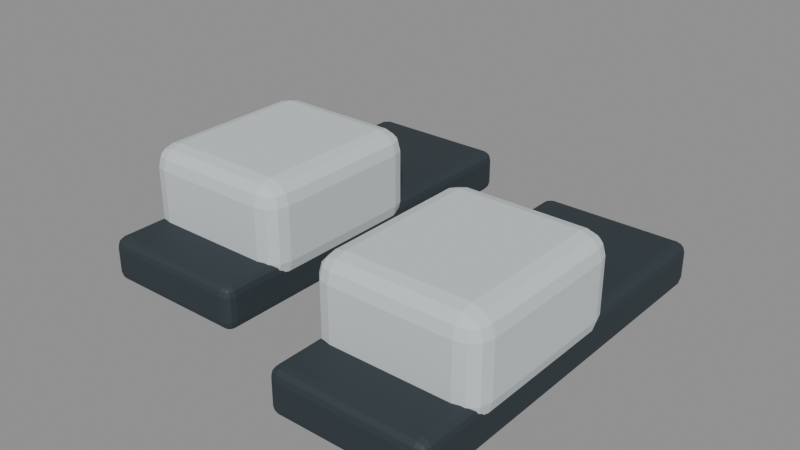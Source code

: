 # Source: S1_Slippers.blend  (saved by Blender 5.2.45; exported with 4.5.12 LTS)
import bpy
from mathutils import Matrix  # noqa: F401  (used for matrix-valued properties, if any)

bpy.ops.wm.read_factory_settings(use_empty=True)
scene = bpy.context.scene
scene.name = 'Scene'

# ---- materials (node trees are filled in below, after node groups)
mat_s1_dark = bpy.data.materials.new('S1_Dark')
mat_s1_dark.diffuse_color = (0.028, 0.041, 0.05, 1.0)
mat_s1_linen = bpy.data.materials.new('S1_Linen')
mat_s1_linen.diffuse_color = (0.6, 0.65, 0.67, 1.0)

# ---- material node trees
mat_s1_dark.use_nodes = True; mat_s1_dark.node_tree.nodes.clear()
_N = mat_s1_dark.node_tree.nodes; _L = mat_s1_dark.node_tree.links
n0 = _N.new('ShaderNodeBsdfPrincipled'); n0.name = 'Principled BSDF'; n0.location = (-200, 100)
n0.inputs[0].default_value = (0.028, 0.041, 0.05, 1.0)
n0.inputs[1].default_value = 0.1
n0.inputs[2].default_value = 0.68
n0.inputs[10].default_value = 0.005
n1 = _N.new('ShaderNodeOutputMaterial'); n1.name = 'Material Output'; n1.location = (200, 100)
_L.new(n0.outputs[0], n1.inputs[0])
n1.is_active_output = True
mat_s1_linen.use_nodes = True; mat_s1_linen.node_tree.nodes.clear()
_N = mat_s1_linen.node_tree.nodes; _L = mat_s1_linen.node_tree.links
n0 = _N.new('ShaderNodeBsdfPrincipled'); n0.name = 'Principled BSDF'; n0.location = (-200, 100)
n0.inputs[0].default_value = (0.6, 0.65, 0.67, 1.0)
n0.inputs[2].default_value = 0.92
n0.inputs[10].default_value = 0.005
n1 = _N.new('ShaderNodeOutputMaterial'); n1.name = 'Material Output'; n1.location = (200, 100)
_L.new(n0.outputs[0], n1.inputs[0])
n1.is_active_output = True

# ---- meshes
me_slippersole = bpy.data.meshes.new('SlipperSole')
me_slippersole.from_pydata([(0.1325, 0.11, 0.001), (0.0375, 0.11, 0.001), (0.0375, -0.13, 0.001), (0.1325, -0.13, 0.001), (0.1325, 0.11, 0.029), (0.0375, 0.11, 0.029), (0.0375, -0.13, 0.029), (0.1325, -0.13, 0.029)], [], [(0, 3, 2, 1), (4, 5, 6, 7), (0, 1, 5, 4), (1, 2, 6, 5), (2, 3, 7, 6), (3, 0, 4, 7)])
_uv = me_slippersole.uv_layers.new(name='UVMap')
_uv.uv.foreach_set('vector', [0.09275, 0.077, 0.09275, -0.091, 0.02625, -0.091, 0.02625, 0.077, 0.09275, 0.077, 0.02625, 0.077, 0.02625, -0.091, 0.09275, -0.091, 0.09275, 0.0007, 0.02625, 0.0007, 0.02625, 0.0203, 0.09275, 0.0203, 0.077, 0.0007, -0.091, 0.0007, -0.091, 0.0203, 0.077, 0.0203, 0.02625, 0.0007, 0.09275, 0.0007, 0.09275, 0.0203, 0.02625, 0.0203, -0.091, 0.0007, 0.077, 0.0007, 0.077, 0.0203, -0.091, 0.0203])
me_slippersole.materials.append(mat_s1_dark)
me_slippersole.update()
me_slipperupper = bpy.data.meshes.new('SlipperUpper')
me_slipperupper.from_pydata([(0.135, 0.0175, 0.015), (0.035, 0.0175, 0.015), (0.035, -0.0975, 0.015), (0.135, -0.0975, 0.015), (0.135, 0.0175, 0.075), (0.035, 0.0175, 0.075), (0.035, -0.0975, 0.075), (0.135, -0.0975, 0.075)], [], [(0, 3, 2, 1), (4, 5, 6, 7), (0, 1, 5, 4), (1, 2, 6, 5), (2, 3, 7, 6), (3, 0, 4, 7)])
_uv = me_slipperupper.uv_layers.new(name='UVMap')
_uv.uv.foreach_set('vector', [0.0945, 0.01225, 0.0945, -0.06825, 0.0245, -0.06825, 0.0245, 0.01225, 0.0945, 0.01225, 0.0245, 0.01225, 0.0245, -0.06825, 0.0945, -0.06825, 0.0945, 0.0105, 0.0245, 0.0105, 0.0245, 0.0525, 0.0945, 0.0525, 0.01225, 0.0105, -0.06825, 0.0105, -0.06825, 0.0525, 0.01225, 0.0525, 0.0245, 0.0105, 0.0945, 0.0105, 0.0945, 0.0525, 0.0245, 0.0525, -0.06825, 0.0105, 0.01225, 0.0105, 0.01225, 0.0525, -0.06825, 0.0525])
me_slipperupper.materials.append(mat_s1_linen)
me_slipperupper.update()
me_slippersole_001 = bpy.data.meshes.new('SlipperSole.001')
me_slippersole_001.from_pydata([(-0.0275, 0.145, 0.001), (-0.1225, 0.145, 0.001), (-0.1225, -0.095, 0.001), (-0.0275, -0.095, 0.001), (-0.0275, 0.145, 0.029), (-0.1225, 0.145, 0.029), (-0.1225, -0.095, 0.029), (-0.0275, -0.095, 0.029)], [], [(0, 3, 2, 1), (4, 5, 6, 7), (0, 1, 5, 4), (1, 2, 6, 5), (2, 3, 7, 6), (3, 0, 4, 7)])
_uv = me_slippersole_001.uv_layers.new(name='UVMap')
_uv.uv.foreach_set('vector', [-0.01925, 0.1015, -0.01925, -0.0665, -0.08575, -0.0665, -0.08575, 0.1015, -0.01925, 0.1015, -0.08575, 0.1015, -0.08575, -0.0665, -0.01925, -0.0665, -0.01925, 0.0007, -0.08575, 0.0007, -0.08575, 0.0203, -0.01925, 0.0203, 0.1015, 0.0007, -0.0665, 0.0007, -0.0665, 0.0203, 0.1015, 0.0203, -0.08575, 0.0007, -0.01925, 0.0007, -0.01925, 0.0203, -0.08575, 0.0203, -0.0665, 0.0007, 0.1015, 0.0007, 0.1015, 0.0203, -0.0665, 0.0203])
me_slippersole_001.materials.append(mat_s1_dark)
me_slippersole_001.update()
me_slipperupper_001 = bpy.data.meshes.new('SlipperUpper.001')
me_slipperupper_001.from_pydata([(-0.025, 0.0525, 0.015), (-0.125, 0.0525, 0.015), (-0.125, -0.0625, 0.015), (-0.025, -0.0625, 0.015), (-0.025, 0.0525, 0.075), (-0.125, 0.0525, 0.075), (-0.125, -0.0625, 0.075), (-0.025, -0.0625, 0.075)], [], [(0, 3, 2, 1), (4, 5, 6, 7), (0, 1, 5, 4), (1, 2, 6, 5), (2, 3, 7, 6), (3, 0, 4, 7)])
_uv = me_slipperupper_001.uv_layers.new(name='UVMap')
_uv.uv.foreach_set('vector', [-0.0175, 0.03675, -0.0175, -0.04375, -0.0875, -0.04375, -0.0875, 0.03675, -0.0175, 0.03675, -0.0875, 0.03675, -0.0875, -0.04375, -0.0175, -0.04375, -0.0175, 0.0105, -0.0875, 0.0105, -0.0875, 0.0525, -0.0175, 0.0525, 0.03675, 0.0105, -0.04375, 0.0105, -0.04375, 0.0525, 0.03675, 0.0525, -0.0875, 0.0105, -0.0175, 0.0105, -0.0175, 0.0525, -0.0875, 0.0525, -0.04375, 0.0105, 0.03675, 0.0105, 0.03675, 0.0525, -0.04375, 0.0525])
me_slipperupper_001.materials.append(mat_s1_linen)
me_slipperupper_001.update()

# ---- objects
ob_slippersole = bpy.data.objects.new('SlipperSole', me_slippersole)
ob_slipperupper = bpy.data.objects.new('SlipperUpper', me_slipperupper)
ob_slippersole_001 = bpy.data.objects.new('SlipperSole.001', me_slippersole_001)
ob_slipperupper_001 = bpy.data.objects.new('SlipperUpper.001', me_slipperupper_001)

# ---- transforms, parenting, visibility, modifiers, constraints
ob_slippersole.location = (0.0, 0.0, 0.0)
_m = ob_slippersole.modifiers.new('Manufactured_Edge_Bevel', 'BEVEL')
_m.width = 0.00616
_m.width_pct = 0.00616
_m.segments = 3
_m.angle_limit = 0.45
_m.harden_normals = True
_m = ob_slippersole.modifiers.new('Weighted_Normal', 'WEIGHTED_NORMAL')
_m.keep_sharp = True
ob_slipperupper.location = (0.0, 0.0, 0.0)
_m = ob_slipperupper.modifiers.new('Manufactured_Edge_Bevel', 'BEVEL')
_m.width = 0.0132
_m.width_pct = 0.0132
_m.segments = 3
_m.angle_limit = 0.45
_m.harden_normals = True
_m = ob_slipperupper.modifiers.new('Weighted_Normal', 'WEIGHTED_NORMAL')
_m.keep_sharp = True
ob_slippersole_001.location = (0.0, 0.0, 0.0)
_m = ob_slippersole_001.modifiers.new('Manufactured_Edge_Bevel', 'BEVEL')
_m.width = 0.00616
_m.width_pct = 0.00616
_m.segments = 3
_m.angle_limit = 0.45
_m.harden_normals = True
_m = ob_slippersole_001.modifiers.new('Weighted_Normal', 'WEIGHTED_NORMAL')
_m.keep_sharp = True
ob_slipperupper_001.location = (0.0, 0.0, 0.0)
_m = ob_slipperupper_001.modifiers.new('Manufactured_Edge_Bevel', 'BEVEL')
_m.width = 0.0132
_m.width_pct = 0.0132
_m.segments = 3
_m.angle_limit = 0.45
_m.harden_normals = True
_m = ob_slipperupper_001.modifiers.new('Weighted_Normal', 'WEIGHTED_NORMAL')
_m.keep_sharp = True

# ---- collection membership
scene.collection.objects.link(ob_slippersole)
scene.collection.objects.link(ob_slipperupper)
scene.collection.objects.link(ob_slippersole_001)
scene.collection.objects.link(ob_slipperupper_001)

# ---- scene / render settings (as saved in the file)
scene.frame_start = 1; scene.frame_end = 250; scene.frame_set(1)
scene.render.engine = 'BLENDER_EEVEE_NEXT'
scene.render.bake_bias = 0.0
scene.render.bake_samples = 0
scene.render.compositor_device = 'GPU'
scene.eevee.use_volume_custom_range = False
scene.eevee.fast_gi_thickness_near = 0.1
scene.eevee.fast_gi_thickness_far = 0.0
scene.eevee.ray_tracing_options.screen_trace_thickness = 0.1
bpy.context.view_layer.update()

# ---- added for rendering (the .blend has no active camera and no usable light): camera, sun + grey world if the file has none
cam_auto = bpy.data.cameras.new('AutoCamera')
cam_auto.lens = 50.0
cam_auto.sensor_width = 36.0
cam_auto.clip_end = 1000.0
ob_auto_camera = bpy.data.objects.new('AutoCamera', cam_auto)
scene.collection.objects.link(ob_auto_camera)
ob_auto_camera.location = (0.361783, -0.42064, 0.323426)
ob_auto_camera.rotation_euler = (1.09748, -7.21219e-08, 0.694738)
scene.camera = ob_auto_camera
light_auto_sun = bpy.data.lights.new('AutoSun', 'SUN')
light_auto_sun.energy = 3.0
light_auto_sun.angle = 0.0523599
ob_auto_sun = bpy.data.objects.new('AutoSun', light_auto_sun)
scene.collection.objects.link(ob_auto_sun)
ob_auto_sun.rotation_euler = (0.872665, 0.174533, 0.523599)
if scene.world is None:
    world_auto = bpy.data.worlds.new('AutoWorld')
    world_auto.color = (0.3, 0.3, 0.3)
    scene.world = world_auto
bpy.context.view_layer.update()
